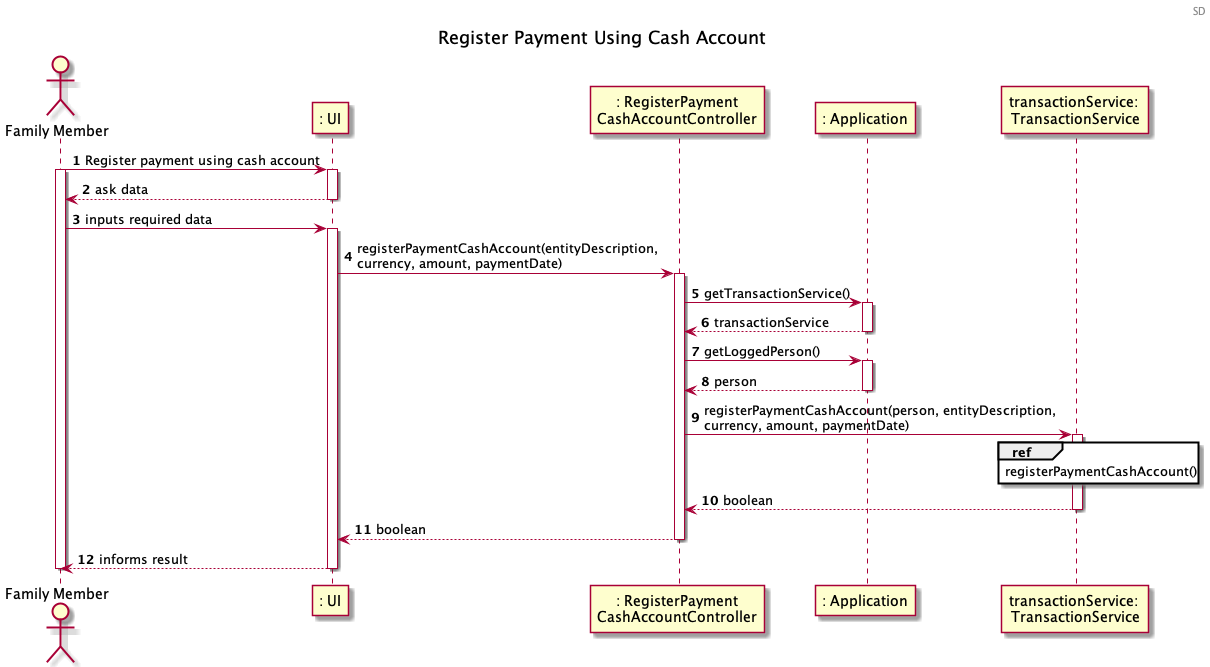

The diagram above was rendered by PlantUML. Its source (embedded in the PNG):
@startuml

header SD
title Register Payment Using Cash Account
autonumber
actor "Family Member" as FM
participant ": UI" as UI
participant ": RegisterPayment\nCashAccountController" as RP
participant ": Application" as App

participant "transactionService: \nTransactionService" as TS


FM -> UI : Register payment using cash account
activate FM
activate UI
UI --> FM: ask data 
deactivate UI

FM -> UI : inputs required data
activate UI

UI -> RP : registerPaymentCashAccount(entityDescription, \ncurrency, amount, paymentDate)
activate RP

RP -> App : getTransactionService()
activate App


App-->RP : transactionService
deactivate App

RP -> App : getLoggedPerson()
activate App
App --> RP : person
deactivate App


RP -> TS : registerPaymentCashAccount(person, entityDescription, \ncurrency, amount, paymentDate)
ref over TS :registerPaymentCashAccount()

activate TS
TS --> RP : boolean

deactivate TS


RP-->UI : boolean
deactivate RP

UI-->FM : informs result
deactivate UI

deactivate FM
@enduml